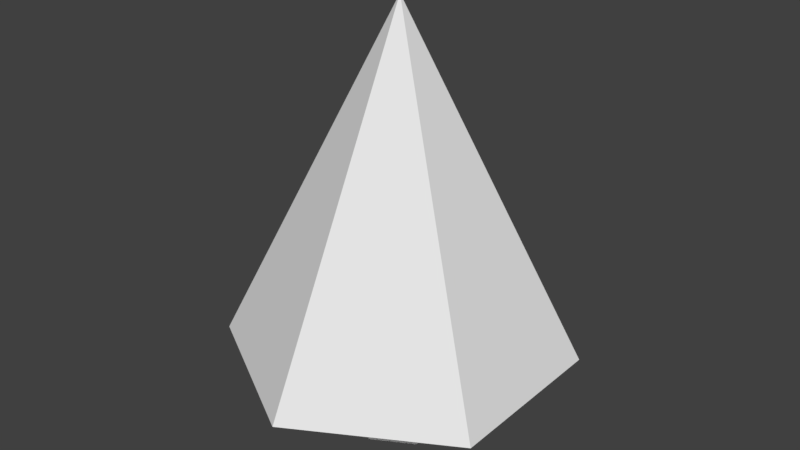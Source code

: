 # Source: Tree.blend  (saved by Blender 2.79.0; exported with 4.5.12 LTS)
import bpy
from mathutils import Matrix  # noqa: F401  (used for matrix-valued properties, if any)

bpy.ops.wm.read_factory_settings(use_empty=True)
scene = bpy.context.scene
scene.name = 'Scene'

# ---- collections
col_collection_1 = bpy.data.collections.new('Collection 1'); scene.collection.children.link(col_collection_1)

# ---- world
world_world = bpy.data.worlds.new('World'); scene.world = world_world
world_world.color = (0.05088, 0.05088, 0.05088)
world_world.use_sun_shadow = False
world_world.sun_shadow_jitter_overblur = 0.0
world_world.cycles.sampling_method = 'MANUAL'

# ---- meshes
me_cube_002 = bpy.data.meshes.new('Cube.002')
me_cube_002.from_pydata([(0.0, 0.0, 2.952), (-0.866, 0.5, 0.9517), (0.0, 0.0, 2.952), (-0.866, -0.5, 0.9517), (-2.98e-08, 0.0, 2.952), (-8.742e-08, -1.0, 0.9517), (-5.96e-08, 0.0, 2.952), (0.866, -0.5, 0.9517), (0.0, 0.0, 2.952), (0.866, 0.5, 0.9517), (-2.98e-08, 0.0, 2.952), (0.0, 1.0, 0.9517), (0.0, 0.2768, 0.4412), (0.0, 0.2768, 1.289), (0.2397, 0.1384, 0.4412), (0.2397, 0.1384, 1.289), (0.2397, -0.1384, 0.4412), (0.2397, -0.1384, 1.289), (-2.42e-08, -0.2768, 0.4412), (-2.42e-08, -0.2768, 1.289), (-0.2397, -0.1384, 0.4412), (-0.2397, -0.1384, 1.289), (-0.2397, 0.1384, 0.4412), (-0.2397, 0.1384, 1.289)], [], [(10, 0, 2, 4, 6, 8), (1, 0, 10, 11), (3, 2, 0, 1), (1, 11, 9, 7, 5, 3), (5, 4, 2, 3), (7, 6, 4, 5), (9, 8, 6, 7), (11, 10, 8, 9), (12, 13, 15, 14), (14, 15, 17, 16), (16, 17, 19, 18), (18, 19, 21, 20), (15, 13, 23, 21, 19, 17), (20, 21, 23, 22), (22, 23, 13, 12), (12, 14, 16, 18, 20, 22)])
me_cube_002.use_remesh_preserve_volume = False
me_cube_002.use_remesh_preserve_attributes = False
me_cube_002.use_mirror_vertex_groups = False
me_cube_002.update()

# ---- objects
ob_cube = bpy.data.objects.new('Cube', me_cube_002)

# ---- transforms, parenting, visibility, modifiers, constraints
ob_cube.location = (0.0, 0.0, 0.0)
ob_cube.lineart.crease_threshold = 0.0

# ---- collection membership
col_collection_1.objects.link(ob_cube)

# ---- scene / render settings (as saved in the file)
scene.frame_start = 1; scene.frame_end = 250; scene.frame_set(1)
scene.render.engine = 'BLENDER_EEVEE_NEXT'
scene.render.resolution_percentage = 50
scene.render.dither_intensity = 0.0
scene.cycles.use_denoising = False
scene.cycles.samples = 128
scene.cycles.sampling_pattern = 'TABULATED_SOBOL'
scene.cycles.use_adaptive_sampling = False
scene.cycles.use_light_tree = False
scene.cycles.blur_glossy = 0.0
scene.cycles.sample_clamp_indirect = 0.0
scene.view_settings.view_transform = 'Standard'
bpy.context.view_layer.update()

# ---- added for rendering (the .blend has no active camera and no usable light): camera, sun
cam_auto = bpy.data.cameras.new('AutoCamera')
cam_auto.lens = 50.0
cam_auto.sensor_width = 36.0
cam_auto.clip_end = 1000.0
ob_auto_camera = bpy.data.objects.new('AutoCamera', cam_auto)
scene.collection.objects.link(ob_auto_camera)
ob_auto_camera.location = (3.37453, -4.04944, 4.39611)
ob_auto_camera.rotation_euler = (1.09748, -7.21219e-08, 0.694738)
scene.camera = ob_auto_camera
light_auto_sun = bpy.data.lights.new('AutoSun', 'SUN')
light_auto_sun.energy = 3.0
light_auto_sun.angle = 0.0523599
ob_auto_sun = bpy.data.objects.new('AutoSun', light_auto_sun)
scene.collection.objects.link(ob_auto_sun)
ob_auto_sun.rotation_euler = (0.872665, 0.174533, 0.523599)
bpy.context.view_layer.update()
